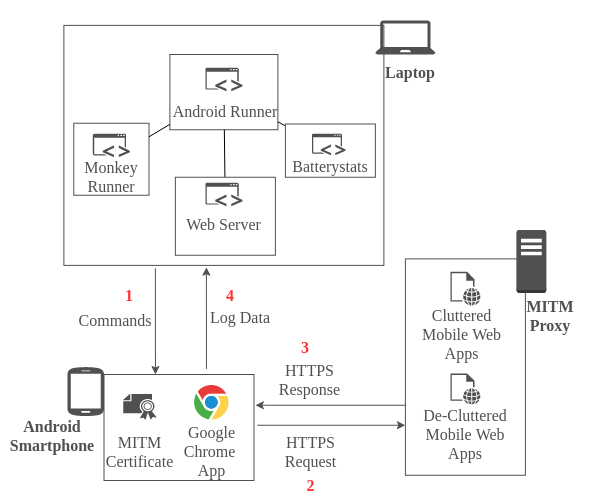

The diagram above was exported from draw.io. Its source (the exported page's mxGraphModel, read from the mxfile embedded in the PNG):
<mxGraphModel dx="2272" dy="803" grid="1" gridSize="10" guides="1" tooltips="1" connect="1" arrows="1" fold="1" page="1" pageScale="1" pageWidth="850" pageHeight="1100" math="0" shadow="0">
  <root>
    <mxCell id="dlR4kCN1dzeO5o-9Eocq-0" />
    <mxCell id="dlR4kCN1dzeO5o-9Eocq-1" parent="dlR4kCN1dzeO5o-9Eocq-0" />
    <mxCell id="G5U_G1wcAcmAdfnUX2AP-2" value="" style="rounded=0;whiteSpace=wrap;html=1;fillColor=#FFFFFF;strokeColor=none;" parent="dlR4kCN1dzeO5o-9Eocq-1" vertex="1">
      <mxGeometry x="-840" y="10" width="600" height="500" as="geometry" />
    </mxCell>
    <mxCell id="08b3APrjFvmLc-gJ1Dvu-44" value="" style="rounded=0;whiteSpace=wrap;html=1;strokeColor=#505050;" parent="dlR4kCN1dzeO5o-9Eocq-1" vertex="1">
      <mxGeometry x="-776.62" y="34.88" width="320" height="240" as="geometry" />
    </mxCell>
    <mxCell id="08b3APrjFvmLc-gJ1Dvu-102" value="" style="rounded=0;whiteSpace=wrap;html=1;strokeColor=#505050;" parent="dlR4kCN1dzeO5o-9Eocq-1" vertex="1">
      <mxGeometry x="-766.75" y="132.75" width="75.25" height="72" as="geometry" />
    </mxCell>
    <mxCell id="08b3APrjFvmLc-gJ1Dvu-90" value="" style="rounded=0;whiteSpace=wrap;html=1;strokeColor=#505050;" parent="dlR4kCN1dzeO5o-9Eocq-1" vertex="1">
      <mxGeometry x="-736.5" y="384" width="150" height="106" as="geometry" />
    </mxCell>
    <mxCell id="08b3APrjFvmLc-gJ1Dvu-81" value="" style="rounded=0;whiteSpace=wrap;html=1;strokeColor=#505050;" parent="dlR4kCN1dzeO5o-9Eocq-1" vertex="1">
      <mxGeometry x="-670.62" y="64" width="108" height="75.25" as="geometry" />
    </mxCell>
    <mxCell id="08b3APrjFvmLc-gJ1Dvu-63" value="" style="rounded=0;whiteSpace=wrap;html=1;strokeColor=#505050;" parent="dlR4kCN1dzeO5o-9Eocq-1" vertex="1">
      <mxGeometry x="-435.12" y="268.38" width="120" height="216.37" as="geometry" />
    </mxCell>
    <mxCell id="08b3APrjFvmLc-gJ1Dvu-10" value="" style="pointerEvents=1;shadow=0;dashed=0;html=1;strokeColor=none;fillColor=#505050;labelPosition=center;verticalLabelPosition=bottom;verticalAlign=top;outlineConnect=0;align=center;shape=mxgraph.office.concepts.web_page;" parent="dlR4kCN1dzeO5o-9Eocq-1" vertex="1">
      <mxGeometry x="-390.12" y="281.25" width="30" height="34" as="geometry" />
    </mxCell>
    <mxCell id="08b3APrjFvmLc-gJ1Dvu-11" value="" style="pointerEvents=1;shadow=0;dashed=0;html=1;strokeColor=none;fillColor=#505050;labelPosition=center;verticalLabelPosition=bottom;verticalAlign=top;outlineConnect=0;align=center;shape=mxgraph.office.concepts.application_hybrid;" parent="dlR4kCN1dzeO5o-9Eocq-1" vertex="1">
      <mxGeometry x="-747.63" y="143.13" width="37" height="23.5" as="geometry" />
    </mxCell>
    <mxCell id="08b3APrjFvmLc-gJ1Dvu-22" value="" style="pointerEvents=1;shadow=0;dashed=0;html=1;strokeColor=none;fillColor=#505050;labelPosition=center;verticalLabelPosition=bottom;verticalAlign=top;outlineConnect=0;align=center;shape=mxgraph.office.security.certificate;" parent="dlR4kCN1dzeO5o-9Eocq-1" vertex="1">
      <mxGeometry x="-717.19" y="403.38" width="33.5" height="26" as="geometry" />
    </mxCell>
    <mxCell id="08b3APrjFvmLc-gJ1Dvu-28" value="&lt;font style=&quot;font-size: 16px&quot; face=&quot;Times New Roman&quot; color=&quot;#505050&quot;&gt;Commands&lt;/font&gt;" style="text;html=1;strokeColor=none;fillColor=none;align=center;verticalAlign=middle;whiteSpace=wrap;rounded=0;" parent="dlR4kCN1dzeO5o-9Eocq-1" vertex="1">
      <mxGeometry x="-749.75" y="315.25" width="50" height="30" as="geometry" />
    </mxCell>
    <mxCell id="08b3APrjFvmLc-gJ1Dvu-29" value="&lt;font style=&quot;font-size: 16px&quot; face=&quot;Times New Roman&quot; color=&quot;#505050&quot;&gt;De-Cluttered Mobile Web Apps&lt;/font&gt;" style="text;html=1;strokeColor=none;fillColor=none;align=center;verticalAlign=middle;whiteSpace=wrap;rounded=0;" parent="dlR4kCN1dzeO5o-9Eocq-1" vertex="1">
      <mxGeometry x="-419.87" y="429.38" width="89.5" height="30" as="geometry" />
    </mxCell>
    <mxCell id="08b3APrjFvmLc-gJ1Dvu-45" value="" style="pointerEvents=1;shadow=0;dashed=0;html=1;strokeColor=none;fillColor=#505050;labelPosition=center;verticalLabelPosition=bottom;verticalAlign=top;outlineConnect=0;align=center;shape=mxgraph.office.devices.cell_phone_android_standalone;" parent="dlR4kCN1dzeO5o-9Eocq-1" vertex="1">
      <mxGeometry x="-773" y="376" width="36.5" height="50" as="geometry" />
    </mxCell>
    <mxCell id="08b3APrjFvmLc-gJ1Dvu-46" value="" style="pointerEvents=1;shadow=0;dashed=0;html=1;strokeColor=none;labelPosition=center;verticalLabelPosition=bottom;verticalAlign=top;outlineConnect=0;align=center;shape=mxgraph.office.devices.laptop;fillColor=#505050;" parent="dlR4kCN1dzeO5o-9Eocq-1" vertex="1">
      <mxGeometry x="-465.12" y="30" width="60" height="34" as="geometry" />
    </mxCell>
    <mxCell id="08b3APrjFvmLc-gJ1Dvu-51" value="&lt;font style=&quot;font-size: 16px&quot; face=&quot;Times New Roman&quot; color=&quot;#505050&quot;&gt;Cluttered Mobile Web Apps&lt;/font&gt;" style="text;html=1;strokeColor=none;fillColor=none;align=center;verticalAlign=middle;whiteSpace=wrap;rounded=0;" parent="dlR4kCN1dzeO5o-9Eocq-1" vertex="1">
      <mxGeometry x="-419.62" y="332.13" width="83" height="24.5" as="geometry" />
    </mxCell>
    <mxCell id="08b3APrjFvmLc-gJ1Dvu-52" value="" style="pointerEvents=1;shadow=0;dashed=0;html=1;strokeColor=none;fillColor=#505050;labelPosition=center;verticalLabelPosition=bottom;verticalAlign=top;outlineConnect=0;align=center;shape=mxgraph.office.concepts.web_page;" parent="dlR4kCN1dzeO5o-9Eocq-1" vertex="1">
      <mxGeometry x="-390.12" y="383.12" width="30" height="31" as="geometry" />
    </mxCell>
    <mxCell id="08b3APrjFvmLc-gJ1Dvu-58" value="&lt;div&gt;&lt;font style=&quot;font-size: 16px&quot; face=&quot;Times New Roman&quot; color=&quot;#505050&quot;&gt;HTTPS Request&lt;br&gt;&lt;/font&gt;&lt;/div&gt;" style="text;html=1;strokeColor=none;fillColor=none;align=center;verticalAlign=middle;whiteSpace=wrap;rounded=0;" parent="dlR4kCN1dzeO5o-9Eocq-1" vertex="1">
      <mxGeometry x="-555.12" y="446.75" width="51" height="28" as="geometry" />
    </mxCell>
    <mxCell id="08b3APrjFvmLc-gJ1Dvu-61" value="" style="outlineConnect=0;dashed=0;verticalLabelPosition=bottom;verticalAlign=top;align=center;html=1;shape=mxgraph.aws3.traditional_server;gradientColor=none;strokeColor=#505050;fillColor=#505050;" parent="dlR4kCN1dzeO5o-9Eocq-1" vertex="1">
      <mxGeometry x="-324.12" y="239.38" width="30" height="63" as="geometry" />
    </mxCell>
    <mxCell id="08b3APrjFvmLc-gJ1Dvu-76" value="" style="endArrow=classic;html=1;strokeColor=#505050;exitX=0.683;exitY=-0.053;exitDx=0;exitDy=0;exitPerimeter=0;" parent="dlR4kCN1dzeO5o-9Eocq-1" source="08b3APrjFvmLc-gJ1Dvu-90" edge="1">
      <mxGeometry width="50" height="50" relative="1" as="geometry">
        <mxPoint x="-634.12" y="374.75" as="sourcePoint" />
        <mxPoint x="-634.12" y="276.75" as="targetPoint" />
      </mxGeometry>
    </mxCell>
    <mxCell id="08b3APrjFvmLc-gJ1Dvu-79" value="" style="endArrow=classic;html=1;strokeColor=#505050;entryX=0.343;entryY=0;entryDx=0;entryDy=0;entryPerimeter=0;" parent="dlR4kCN1dzeO5o-9Eocq-1" target="08b3APrjFvmLc-gJ1Dvu-90" edge="1">
      <mxGeometry width="50" height="50" relative="1" as="geometry">
        <mxPoint x="-685.12" y="277.75" as="sourcePoint" />
        <mxPoint x="-550.8455936675463" y="424" as="targetPoint" />
      </mxGeometry>
    </mxCell>
    <mxCell id="08b3APrjFvmLc-gJ1Dvu-89" value="" style="endArrow=none;html=1;" parent="dlR4kCN1dzeO5o-9Eocq-1" source="08b3APrjFvmLc-gJ1Dvu-81" target="YCdQ-u25bEEpofIXSqx2-18" edge="1">
      <mxGeometry width="50" height="50" relative="1" as="geometry">
        <mxPoint x="-455.12" y="324.75" as="sourcePoint" />
        <mxPoint x="-555.12" y="129.74176056338024" as="targetPoint" />
      </mxGeometry>
    </mxCell>
    <mxCell id="08b3APrjFvmLc-gJ1Dvu-92" value="&lt;div&gt;&lt;font face=&quot;Times New Roman&quot;&gt;&lt;b&gt;&lt;font style=&quot;font-size: 16px&quot; color=&quot;#505050&quot;&gt;Laptop&lt;/font&gt;&lt;/b&gt;&lt;/font&gt;&lt;/div&gt;" style="text;html=1;strokeColor=none;fillColor=none;align=center;verticalAlign=middle;whiteSpace=wrap;rounded=0;" parent="dlR4kCN1dzeO5o-9Eocq-1" vertex="1">
      <mxGeometry x="-455.12" y="64.75" width="50" height="33.5" as="geometry" />
    </mxCell>
    <mxCell id="08b3APrjFvmLc-gJ1Dvu-93" value="&lt;font style=&quot;font-size: 16px&quot; face=&quot;Times New Roman&quot; color=&quot;#505050&quot;&gt;&lt;b&gt;Android Smartphone&lt;/b&gt;&lt;/font&gt;" style="text;html=1;strokeColor=none;fillColor=none;align=center;verticalAlign=middle;whiteSpace=wrap;rounded=0;" parent="dlR4kCN1dzeO5o-9Eocq-1" vertex="1">
      <mxGeometry x="-840" y="428.62" width="103.5" height="33.5" as="geometry" />
    </mxCell>
    <mxCell id="08b3APrjFvmLc-gJ1Dvu-98" value="&lt;font style=&quot;font-size: 16px&quot; face=&quot;Times New Roman&quot; color=&quot;#505050&quot;&gt;Log Data&lt;br&gt;&lt;/font&gt;" style="text;html=1;strokeColor=none;fillColor=none;align=center;verticalAlign=middle;whiteSpace=wrap;rounded=0;" parent="dlR4kCN1dzeO5o-9Eocq-1" vertex="1">
      <mxGeometry x="-635.12" y="312.13" width="70" height="30" as="geometry" />
    </mxCell>
    <mxCell id="08b3APrjFvmLc-gJ1Dvu-103" value="" style="endArrow=none;html=1;" parent="dlR4kCN1dzeO5o-9Eocq-1" source="08b3APrjFvmLc-gJ1Dvu-81" target="YCdQ-u25bEEpofIXSqx2-17" edge="1">
      <mxGeometry width="50" height="50" relative="1" as="geometry">
        <mxPoint x="-616.62" y="106.07810704960832" as="sourcePoint" />
        <mxPoint x="-616.62" y="175.24" as="targetPoint" />
      </mxGeometry>
    </mxCell>
    <mxCell id="08b3APrjFvmLc-gJ1Dvu-105" value="" style="endArrow=none;html=1;" parent="dlR4kCN1dzeO5o-9Eocq-1" source="08b3APrjFvmLc-gJ1Dvu-81" target="08b3APrjFvmLc-gJ1Dvu-102" edge="1">
      <mxGeometry width="50" height="50" relative="1" as="geometry">
        <mxPoint x="-606.62" y="116.07810704960832" as="sourcePoint" />
        <mxPoint x="-559.62" y="116.90766318537862" as="targetPoint" />
      </mxGeometry>
    </mxCell>
    <mxCell id="08b3APrjFvmLc-gJ1Dvu-111" value="&lt;div&gt;&lt;font style=&quot;font-size: 16px&quot; face=&quot;Times New Roman&quot; color=&quot;#505050&quot;&gt;HTTPS Response&lt;/font&gt;&lt;/div&gt;" style="text;html=1;strokeColor=none;fillColor=none;align=center;verticalAlign=middle;whiteSpace=wrap;rounded=0;" parent="dlR4kCN1dzeO5o-9Eocq-1" vertex="1">
      <mxGeometry x="-556.12" y="374.5" width="51" height="28" as="geometry" />
    </mxCell>
    <mxCell id="08b3APrjFvmLc-gJ1Dvu-112" value="" style="endArrow=classic;html=1;strokeColor=#505050;" parent="dlR4kCN1dzeO5o-9Eocq-1" edge="1">
      <mxGeometry width="50" height="50" relative="1" as="geometry">
        <mxPoint x="-583.12" y="434.75" as="sourcePoint" />
        <mxPoint x="-435.12" y="434.75" as="targetPoint" />
      </mxGeometry>
    </mxCell>
    <mxCell id="YCdQ-u25bEEpofIXSqx2-3" value="&lt;div&gt;&lt;font face=&quot;Times New Roman&quot;&gt;&lt;b&gt;&lt;font style=&quot;font-size: 16px&quot; color=&quot;#505050&quot;&gt;MITM Proxy&lt;br&gt;&lt;/font&gt;&lt;/b&gt;&lt;/font&gt;&lt;/div&gt;" style="text;html=1;strokeColor=none;fillColor=none;align=center;verticalAlign=middle;whiteSpace=wrap;rounded=0;" parent="dlR4kCN1dzeO5o-9Eocq-1" vertex="1">
      <mxGeometry x="-315.12" y="308.5" width="50" height="33.5" as="geometry" />
    </mxCell>
    <mxCell id="YCdQ-u25bEEpofIXSqx2-5" value="&lt;font style=&quot;font-size: 16px&quot; face=&quot;Times New Roman&quot; color=&quot;#FF3333&quot;&gt;&lt;b&gt;1&lt;/b&gt;&lt;/font&gt;" style="text;html=1;strokeColor=none;fillColor=none;align=center;verticalAlign=middle;whiteSpace=wrap;rounded=0;" parent="dlR4kCN1dzeO5o-9Eocq-1" vertex="1">
      <mxGeometry x="-731.5" y="295.25" width="40" height="20" as="geometry" />
    </mxCell>
    <mxCell id="YCdQ-u25bEEpofIXSqx2-6" value="&lt;font style=&quot;font-size: 16px&quot; face=&quot;Times New Roman&quot; color=&quot;#FF3333&quot;&gt;&lt;b&gt;2&lt;/b&gt;&lt;/font&gt;" style="text;html=1;strokeColor=none;fillColor=none;align=center;verticalAlign=middle;whiteSpace=wrap;rounded=0;" parent="dlR4kCN1dzeO5o-9Eocq-1" vertex="1">
      <mxGeometry x="-547.12" y="484.75" width="35" height="20" as="geometry" />
    </mxCell>
    <mxCell id="YCdQ-u25bEEpofIXSqx2-9" value="&lt;font style=&quot;font-size: 16px&quot; face=&quot;Times New Roman&quot; color=&quot;#FF3333&quot;&gt;&lt;b&gt;3&lt;/b&gt;&lt;/font&gt;" style="text;html=1;strokeColor=none;fillColor=none;align=center;verticalAlign=middle;whiteSpace=wrap;rounded=0;" parent="dlR4kCN1dzeO5o-9Eocq-1" vertex="1">
      <mxGeometry x="-555.12" y="346.57" width="40" height="20" as="geometry" />
    </mxCell>
    <mxCell id="YCdQ-u25bEEpofIXSqx2-10" value="&lt;font style=&quot;font-size: 16px&quot; face=&quot;Times New Roman&quot; color=&quot;#FF3333&quot;&gt;&lt;b&gt;4&lt;/b&gt;&lt;/font&gt;" style="text;html=1;strokeColor=none;fillColor=none;align=center;verticalAlign=middle;whiteSpace=wrap;rounded=0;" parent="dlR4kCN1dzeO5o-9Eocq-1" vertex="1">
      <mxGeometry x="-630.12" y="295.25" width="40" height="20" as="geometry" />
    </mxCell>
    <mxCell id="YCdQ-u25bEEpofIXSqx2-17" value="" style="rounded=0;whiteSpace=wrap;html=1;strokeColor=#505050;" parent="dlR4kCN1dzeO5o-9Eocq-1" vertex="1">
      <mxGeometry x="-665.12" y="186.75" width="100" height="78" as="geometry" />
    </mxCell>
    <mxCell id="YCdQ-u25bEEpofIXSqx2-18" value="" style="rounded=0;whiteSpace=wrap;html=1;strokeColor=#505050;" parent="dlR4kCN1dzeO5o-9Eocq-1" vertex="1">
      <mxGeometry x="-555.12" y="133.5" width="90" height="53.25" as="geometry" />
    </mxCell>
    <mxCell id="YCdQ-u25bEEpofIXSqx2-16" value="" style="pointerEvents=1;shadow=0;dashed=0;html=1;strokeColor=none;fillColor=#505050;labelPosition=center;verticalLabelPosition=bottom;verticalAlign=top;outlineConnect=0;align=center;shape=mxgraph.office.concepts.application_hybrid;" parent="dlR4kCN1dzeO5o-9Eocq-1" vertex="1">
      <mxGeometry x="-528.62" y="143.13" width="33.5" height="21.62" as="geometry" />
    </mxCell>
    <mxCell id="YCdQ-u25bEEpofIXSqx2-21" value="" style="pointerEvents=1;shadow=0;dashed=0;html=1;strokeColor=none;fillColor=#505050;labelPosition=center;verticalLabelPosition=bottom;verticalAlign=top;outlineConnect=0;align=center;shape=mxgraph.office.concepts.application_hybrid;" parent="dlR4kCN1dzeO5o-9Eocq-1" vertex="1">
      <mxGeometry x="-635.12" y="192.25" width="37" height="23.5" as="geometry" />
    </mxCell>
    <mxCell id="08b3APrjFvmLc-gJ1Dvu-97" value="&lt;div&gt;&lt;font style=&quot;font-size: 16px&quot; face=&quot;Times New Roman&quot; color=&quot;#505050&quot;&gt;Web Server&lt;br&gt;&lt;/font&gt;&lt;/div&gt;" style="text;html=1;strokeColor=none;fillColor=none;align=center;verticalAlign=middle;whiteSpace=wrap;rounded=0;" parent="dlR4kCN1dzeO5o-9Eocq-1" vertex="1">
      <mxGeometry x="-665.06" y="219.38" width="96.87" height="29" as="geometry" />
    </mxCell>
    <mxCell id="08b3APrjFvmLc-gJ1Dvu-41" value="&lt;div&gt;&lt;font style=&quot;font-size: 16px&quot; face=&quot;Times New Roman&quot; color=&quot;#505050&quot;&gt;Monkey Runner&lt;br&gt;&lt;/font&gt;&lt;/div&gt;" style="text;html=1;strokeColor=none;fillColor=none;align=center;verticalAlign=middle;whiteSpace=wrap;rounded=0;" parent="dlR4kCN1dzeO5o-9Eocq-1" vertex="1">
      <mxGeometry x="-753.13" y="169.75" width="48" height="32" as="geometry" />
    </mxCell>
    <mxCell id="08b3APrjFvmLc-gJ1Dvu-80" value="&lt;div&gt;&lt;font style=&quot;font-size: 16px&quot; face=&quot;Times New Roman&quot; color=&quot;#505050&quot;&gt;Batterystats&lt;/font&gt;&lt;/div&gt;" style="text;html=1;strokeColor=none;fillColor=none;align=center;verticalAlign=middle;whiteSpace=wrap;rounded=0;" parent="dlR4kCN1dzeO5o-9Eocq-1" vertex="1">
      <mxGeometry x="-535.12" y="158.75" width="50" height="33.5" as="geometry" />
    </mxCell>
    <mxCell id="08b3APrjFvmLc-gJ1Dvu-34" value="&lt;div&gt;&lt;font style=&quot;font-size: 16px&quot; face=&quot;Times New Roman&quot; color=&quot;#505050&quot;&gt;Android Runner&lt;br&gt;&lt;/font&gt;&lt;/div&gt;" style="text;html=1;strokeColor=none;fillColor=none;align=center;verticalAlign=middle;whiteSpace=wrap;rounded=0;" parent="dlR4kCN1dzeO5o-9Eocq-1" vertex="1">
      <mxGeometry x="-677.99" y="105.75" width="125.75" height="30" as="geometry" />
    </mxCell>
    <mxCell id="YCdQ-u25bEEpofIXSqx2-22" value="" style="pointerEvents=1;shadow=0;dashed=0;html=1;strokeColor=none;fillColor=#505050;labelPosition=center;verticalLabelPosition=bottom;verticalAlign=top;outlineConnect=0;align=center;shape=mxgraph.office.concepts.application_hybrid;" parent="dlR4kCN1dzeO5o-9Eocq-1" vertex="1">
      <mxGeometry x="-635.12" y="77.25" width="37" height="23.5" as="geometry" />
    </mxCell>
    <mxCell id="53Xc2V9Z9mguBa6_f98_-2" value="" style="shape=image;html=1;verticalAlign=top;verticalLabelPosition=bottom;labelBackgroundColor=#ffffff;imageAspect=0;aspect=fixed;image=https://cdn1.iconfinder.com/data/icons/logotypes/32/chrome-128.png" parent="dlR4kCN1dzeO5o-9Eocq-1" vertex="1">
      <mxGeometry x="-645.88" y="395" width="34.38" height="34.38" as="geometry" />
    </mxCell>
    <mxCell id="G5U_G1wcAcmAdfnUX2AP-0" value="" style="endArrow=classic;html=1;strokeColor=#505050;" parent="dlR4kCN1dzeO5o-9Eocq-1" edge="1">
      <mxGeometry width="50" height="50" relative="1" as="geometry">
        <mxPoint x="-435.12" y="414.75" as="sourcePoint" />
        <mxPoint x="-585.12" y="414.75" as="targetPoint" />
      </mxGeometry>
    </mxCell>
    <mxCell id="G5U_G1wcAcmAdfnUX2AP-3" value="&lt;div&gt;&lt;font style=&quot;font-size: 16px&quot; face=&quot;Times New Roman&quot; color=&quot;#505050&quot;&gt;Google Chrome&amp;nbsp;&lt;/font&gt;&lt;/div&gt;&lt;div&gt;&lt;font style=&quot;font-size: 16px&quot; face=&quot;Times New Roman&quot; color=&quot;#505050&quot;&gt;App&lt;br&gt;&lt;/font&gt;&lt;/div&gt;" style="text;html=1;strokeColor=none;fillColor=none;align=center;verticalAlign=middle;whiteSpace=wrap;rounded=0;" parent="dlR4kCN1dzeO5o-9Eocq-1" vertex="1">
      <mxGeometry x="-674.94" y="446.75" width="92.5" height="28" as="geometry" />
    </mxCell>
    <mxCell id="G5U_G1wcAcmAdfnUX2AP-4" value="&lt;div&gt;&lt;font style=&quot;font-size: 16px&quot; face=&quot;Times New Roman&quot; color=&quot;#505050&quot;&gt;MITM Certificate&lt;br&gt;&lt;/font&gt;&lt;/div&gt;" style="text;html=1;strokeColor=none;fillColor=none;align=center;verticalAlign=middle;whiteSpace=wrap;rounded=0;" parent="dlR4kCN1dzeO5o-9Eocq-1" vertex="1">
      <mxGeometry x="-725.94" y="446.75" width="51" height="28" as="geometry" />
    </mxCell>
  </root>
</mxGraphModel>